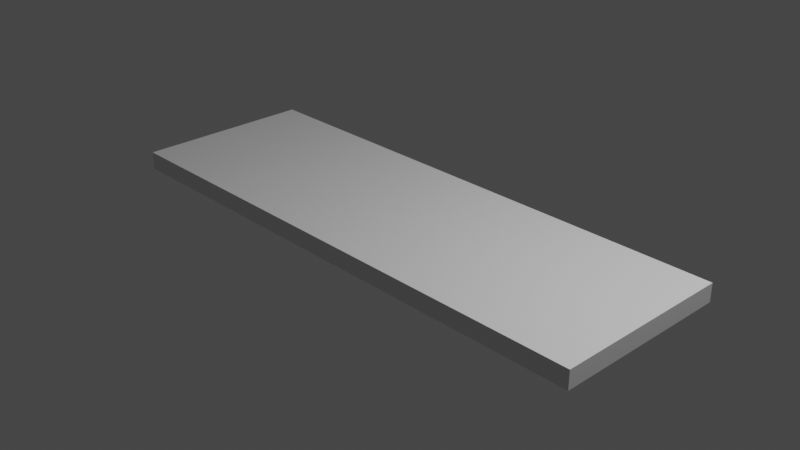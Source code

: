 # Source: RoadStraight.blend  (saved by Blender 3.3.6; exported with 4.5.12 LTS)
import bpy
from mathutils import Matrix  # noqa: F401  (used for matrix-valued properties, if any)

bpy.ops.wm.read_factory_settings(use_empty=True)
scene = bpy.context.scene
scene.name = 'Scene'

# ---- collections
col_collection = bpy.data.collections.new('Collection'); scene.collection.children.link(col_collection)

# ---- materials (node trees are filled in below, after node groups)
mat_material = bpy.data.materials.new('Material')
mat_material.alpha_threshold = 0.0
mat_material.use_transparent_shadow = False
mat_material.roughness = 0.5
mat_material.line_color = (0.0, 0.0, 0.0, 1.0)

# ---- material node trees
mat_material.use_nodes = True; mat_material.node_tree.nodes.clear()
_N = mat_material.node_tree.nodes; _L = mat_material.node_tree.links
n0 = _N.new('ShaderNodeOutputMaterial'); n0.name = 'Material Output'; n0.location = (300, 300)
n1 = _N.new('ShaderNodeBsdfPrincipled'); n1.name = 'Principled BSDF'; n1.location = (10, 300)
n1.distribution = 'GGX'
n1.subsurface_method = 'RANDOM_WALK_SKIN'
n1.inputs[3].default_value = 1.45
n1.inputs[27].default_value = (0.0, 0.0, 0.0, 1.0)
n1.inputs[28].default_value = 1.0
_L.new(n1.outputs[0], n0.inputs[0])
n0.is_active_output = True

# ---- world
world_world = bpy.data.worlds.new('World'); scene.world = world_world
world_world.use_nodes = True; world_world.node_tree.nodes.clear()
_N = world_world.node_tree.nodes; _L = world_world.node_tree.links
n0 = _N.new('ShaderNodeOutputWorld'); n0.name = 'World Output'; n0.location = (300, 300)
n1 = _N.new('ShaderNodeBackground'); n1.name = 'Background'; n1.location = (10, 300)
n1.inputs[0].default_value = (0.05088, 0.05088, 0.05088, 1.0)
_L.new(n1.outputs[0], n0.inputs[0])
n0.is_active_output = True
world_world.color = (0.05088, 0.05088, 0.05088)
world_world.use_sun_shadow = False
world_world.sun_shadow_jitter_overblur = 0.0

# ---- cameras
cam_camera = bpy.data.cameras.new('Camera')
cam_camera.clip_end = 100.0
cam_camera.ortho_scale = 7.314

# ---- lights
light_light = bpy.data.lights.new('Light', 'POINT')
light_light.transmission_factor = 0.0
light_light.energy = 1000.0
light_light.shadow_soft_size = 0.1
light_light.shadow_maximum_resolution = 0.006
light_light.use_absolute_resolution = True

# ---- meshes
me_cube = bpy.data.meshes.new('Cube')
me_cube.from_pydata([(1.0, 1.0, 1.0), (1.0, 1.0, -1.0), (1.0, -1.0, 1.0), (1.0, -1.0, -1.0), (-1.0, 1.0, 1.0), (-1.0, 1.0, -1.0), (-1.0, -1.0, 1.0), (-1.0, -1.0, -1.0)], [], [(0, 4, 6, 2), (3, 2, 6, 7), (7, 6, 4, 5), (5, 1, 3, 7), (1, 0, 2, 3), (5, 4, 0, 1)])
_uv = me_cube.uv_layers.new(name='UVMap')
_uv.uv.foreach_set('vector', [0.625, 0.5, 0.875, 0.5, 0.875, 0.75, 0.625, 0.75, 0.375, 0.75, 0.625, 0.75, 0.625, 1.0, 0.375, 1.0, 0.375, 0.0, 0.625, 0.0, 0.625, 0.25, 0.375, 0.25, 0.125, 0.5, 0.375, 0.5, 0.375, 0.75, 0.125, 0.75, 0.375, 0.5, 0.625, 0.5, 0.625, 0.75, 0.375, 0.75, 0.375, 0.25, 0.625, 0.25, 0.625, 0.5, 0.375, 0.5])
me_cube.materials.append(mat_material)
me_cube.use_mirror_vertex_groups = False
me_cube.update()

# ---- objects
ob_cube = bpy.data.objects.new('Cube', me_cube)
ob_light = bpy.data.objects.new('Light', light_light)
ob_camera = bpy.data.objects.new('Camera', cam_camera)

# ---- transforms, parenting, visibility, modifiers, constraints
ob_cube.location = (0.0, 0.0, 0.0)
ob_cube.scale = (3.0, 1.0, 0.1)
ob_cube.lock_rotations_4d = False
ob_cube.empty_display_type = 'ARROWS'
ob_cube.lineart.crease_threshold = 0.0
ob_light.location = (4.076, 1.005, 5.904)
ob_light.rotation_euler = (0.6503, 0.05522, 1.866)
ob_light.lock_rotations_4d = False
ob_light.empty_display_type = 'ARROWS'
ob_light.color = (0.0, 0.0, 0.0, 0.0)
ob_light.lineart.crease_threshold = 0.0
ob_camera.location = (7.359, -6.926, 4.958)
ob_camera.rotation_euler = (1.109, 0.0, 0.8149)
ob_camera.lock_rotations_4d = False
ob_camera.empty_display_type = 'ARROWS'
ob_camera.color = (0.0, 0.0, 0.0, 0.0)
ob_camera.display_type = 'WIRE'
ob_camera.lineart.crease_threshold = 0.0

# ---- collection membership
col_collection.objects.link(ob_cube)
col_collection.objects.link(ob_light)
col_collection.objects.link(ob_camera)

# ---- scene / render settings (as saved in the file)
scene.camera = ob_camera
scene.frame_start = 1; scene.frame_end = 250; scene.frame_set(1)
scene.render.engine = 'BLENDER_EEVEE_NEXT'
scene.cycles.sampling_pattern = 'TABULATED_SOBOL'
scene.cycles.use_light_tree = False
scene.view_settings.view_transform = 'Filmic'
bpy.context.view_layer.update()
